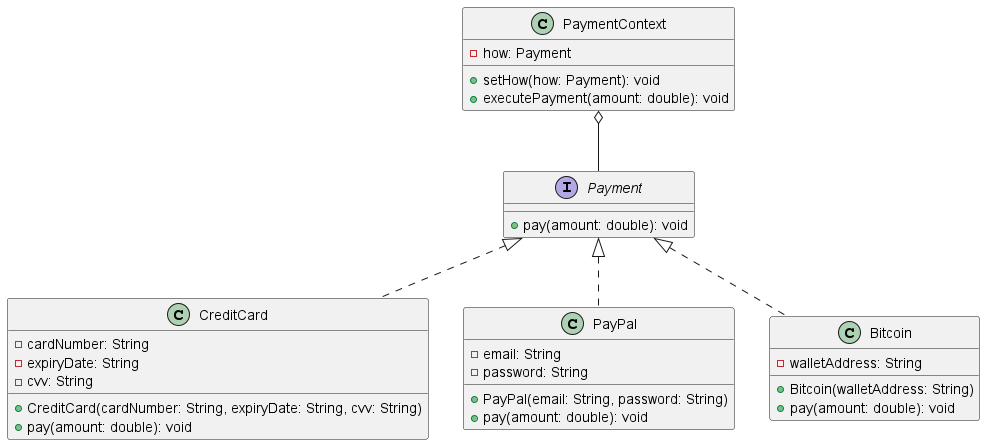

The diagram above was rendered by PlantUML. Its source (embedded in the PNG):
@startuml UML_Klassendiagramm8.png
interface Payment {
    +pay(amount: double): void
}

class CreditCard implements Payment {
    -cardNumber: String
    -expiryDate: String
    -cvv: String
    +CreditCard(cardNumber: String, expiryDate: String, cvv: String)
    +pay(amount: double): void
}

class PayPal implements Payment {
    -email: String
    -password: String
    +PayPal(email: String, password: String)
    +pay(amount: double): void
}

class Bitcoin implements Payment {
    -walletAddress: String
    +Bitcoin(walletAddress: String)
    +pay(amount: double): void
}

class PaymentContext {
    -how: Payment
    +setHow(how: Payment): void
    +executePayment(amount: double): void
}

PaymentContext o-- Payment
@enduml